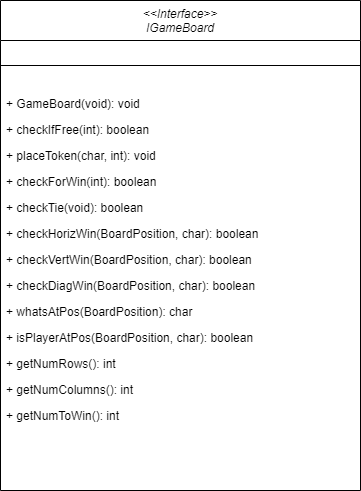

The diagram above was exported from draw.io. Its source (the exported page's mxGraphModel, read from the mxfile embedded in the PNG):
<mxGraphModel dx="780" dy="1055" grid="1" gridSize="10" guides="1" tooltips="1" connect="1" arrows="1" fold="1" page="1" pageScale="1" pageWidth="827" pageHeight="1169" math="0" shadow="0">
  <root>
    <mxCell id="WIyWlLk6GJQsqaUBKTNV-0" />
    <mxCell id="WIyWlLk6GJQsqaUBKTNV-1" parent="WIyWlLk6GJQsqaUBKTNV-0" />
    <mxCell id="zkfFHV4jXpPFQw0GAbJ--0" value="&lt;&lt;Interface&gt;&gt;&#10;IGameBoard" style="swimlane;fontStyle=2;align=center;verticalAlign=top;childLayout=stackLayout;horizontal=1;startSize=40;horizontalStack=0;resizeParent=1;resizeLast=0;collapsible=1;marginBottom=0;rounded=0;shadow=0;strokeWidth=1;" parent="WIyWlLk6GJQsqaUBKTNV-1" vertex="1">
      <mxGeometry x="220" y="90" width="360" height="490" as="geometry">
        <mxRectangle x="230" y="140" width="160" height="26" as="alternateBounds" />
      </mxGeometry>
    </mxCell>
    <mxCell id="zkfFHV4jXpPFQw0GAbJ--4" value="" style="line;html=1;strokeWidth=1;align=left;verticalAlign=middle;spacingTop=-1;spacingLeft=3;spacingRight=3;rotatable=0;labelPosition=right;points=[];portConstraint=eastwest;" parent="zkfFHV4jXpPFQw0GAbJ--0" vertex="1">
      <mxGeometry y="40" width="360" height="50" as="geometry" />
    </mxCell>
    <mxCell id="zkfFHV4jXpPFQw0GAbJ--5" value="+ GameBoard(void): void" style="text;align=left;verticalAlign=top;spacingLeft=4;spacingRight=4;overflow=hidden;rotatable=0;points=[[0,0.5],[1,0.5]];portConstraint=eastwest;" parent="zkfFHV4jXpPFQw0GAbJ--0" vertex="1">
      <mxGeometry y="90" width="360" height="26" as="geometry" />
    </mxCell>
    <mxCell id="JKIy2LD3-ABUMRA_N6zc-0" value="+ checkIfFree(int): boolean" style="text;align=left;verticalAlign=top;spacingLeft=4;spacingRight=4;overflow=hidden;rotatable=0;points=[[0,0.5],[1,0.5]];portConstraint=eastwest;" parent="zkfFHV4jXpPFQw0GAbJ--0" vertex="1">
      <mxGeometry y="116" width="360" height="26" as="geometry" />
    </mxCell>
    <mxCell id="atVOiTnJEYkTUbXKaowa-4" value="+ placeToken(char, int): void" style="text;align=left;verticalAlign=top;spacingLeft=4;spacingRight=4;overflow=hidden;rotatable=0;points=[[0,0.5],[1,0.5]];portConstraint=eastwest;" parent="zkfFHV4jXpPFQw0GAbJ--0" vertex="1">
      <mxGeometry y="142" width="360" height="26" as="geometry" />
    </mxCell>
    <mxCell id="atVOiTnJEYkTUbXKaowa-5" value="+ checkForWin(int): boolean" style="text;align=left;verticalAlign=top;spacingLeft=4;spacingRight=4;overflow=hidden;rotatable=0;points=[[0,0.5],[1,0.5]];portConstraint=eastwest;" parent="zkfFHV4jXpPFQw0GAbJ--0" vertex="1">
      <mxGeometry y="168" width="360" height="26" as="geometry" />
    </mxCell>
    <mxCell id="atVOiTnJEYkTUbXKaowa-6" value="+ checkTie(void): boolean" style="text;align=left;verticalAlign=top;spacingLeft=4;spacingRight=4;overflow=hidden;rotatable=0;points=[[0,0.5],[1,0.5]];portConstraint=eastwest;" parent="zkfFHV4jXpPFQw0GAbJ--0" vertex="1">
      <mxGeometry y="194" width="360" height="26" as="geometry" />
    </mxCell>
    <mxCell id="atVOiTnJEYkTUbXKaowa-7" value="+ checkHorizWin(BoardPosition, char): boolean" style="text;align=left;verticalAlign=top;spacingLeft=4;spacingRight=4;overflow=hidden;rotatable=0;points=[[0,0.5],[1,0.5]];portConstraint=eastwest;" parent="zkfFHV4jXpPFQw0GAbJ--0" vertex="1">
      <mxGeometry y="220" width="360" height="26" as="geometry" />
    </mxCell>
    <mxCell id="atVOiTnJEYkTUbXKaowa-8" value="+ checkVertWin(BoardPosition, char): boolean" style="text;align=left;verticalAlign=top;spacingLeft=4;spacingRight=4;overflow=hidden;rotatable=0;points=[[0,0.5],[1,0.5]];portConstraint=eastwest;" parent="zkfFHV4jXpPFQw0GAbJ--0" vertex="1">
      <mxGeometry y="246" width="360" height="26" as="geometry" />
    </mxCell>
    <mxCell id="atVOiTnJEYkTUbXKaowa-9" value="+ checkDiagWin(BoardPosition, char): boolean" style="text;align=left;verticalAlign=top;spacingLeft=4;spacingRight=4;overflow=hidden;rotatable=0;points=[[0,0.5],[1,0.5]];portConstraint=eastwest;" parent="zkfFHV4jXpPFQw0GAbJ--0" vertex="1">
      <mxGeometry y="272" width="360" height="26" as="geometry" />
    </mxCell>
    <mxCell id="atVOiTnJEYkTUbXKaowa-10" value="+ whatsAtPos(BoardPosition): char" style="text;align=left;verticalAlign=top;spacingLeft=4;spacingRight=4;overflow=hidden;rotatable=0;points=[[0,0.5],[1,0.5]];portConstraint=eastwest;" parent="zkfFHV4jXpPFQw0GAbJ--0" vertex="1">
      <mxGeometry y="298" width="360" height="26" as="geometry" />
    </mxCell>
    <mxCell id="atVOiTnJEYkTUbXKaowa-11" value="+ isPlayerAtPos(BoardPosition, char): boolean" style="text;align=left;verticalAlign=top;spacingLeft=4;spacingRight=4;overflow=hidden;rotatable=0;points=[[0,0.5],[1,0.5]];portConstraint=eastwest;" parent="zkfFHV4jXpPFQw0GAbJ--0" vertex="1">
      <mxGeometry y="324" width="360" height="26" as="geometry" />
    </mxCell>
    <mxCell id="atVOiTnJEYkTUbXKaowa-12" value="+ getNumRows(): int" style="text;align=left;verticalAlign=top;spacingLeft=4;spacingRight=4;overflow=hidden;rotatable=0;points=[[0,0.5],[1,0.5]];portConstraint=eastwest;" parent="zkfFHV4jXpPFQw0GAbJ--0" vertex="1">
      <mxGeometry y="350" width="360" height="26" as="geometry" />
    </mxCell>
    <mxCell id="7sFfotuo05dqP8-hzEcN-1" value="+ getNumColumns(): int" style="text;align=left;verticalAlign=top;spacingLeft=4;spacingRight=4;overflow=hidden;rotatable=0;points=[[0,0.5],[1,0.5]];portConstraint=eastwest;" parent="zkfFHV4jXpPFQw0GAbJ--0" vertex="1">
      <mxGeometry y="376" width="360" height="26" as="geometry" />
    </mxCell>
    <mxCell id="7sFfotuo05dqP8-hzEcN-2" value="+ getNumToWin(): int" style="text;align=left;verticalAlign=top;spacingLeft=4;spacingRight=4;overflow=hidden;rotatable=0;points=[[0,0.5],[1,0.5]];portConstraint=eastwest;" parent="zkfFHV4jXpPFQw0GAbJ--0" vertex="1">
      <mxGeometry y="402" width="360" height="26" as="geometry" />
    </mxCell>
  </root>
</mxGraphModel>